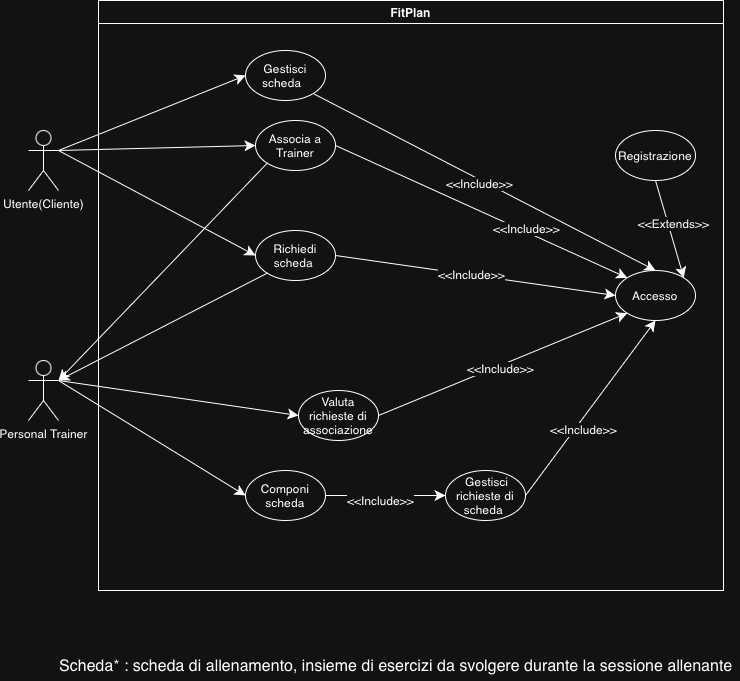

The diagram above was exported from draw.io. Its source (the exported page's mxGraphModel, read from the mxfile embedded in the PNG):
<mxGraphModel dx="122" dy="1007" grid="1" gridSize="10" guides="1" tooltips="1" connect="1" arrows="1" fold="1" page="1" pageScale="1" pageWidth="827" pageHeight="1169" math="0" shadow="0">
  <root>
    <mxCell id="0" />
    <mxCell id="1" parent="0" />
    <mxCell id="8x8jrxBMyS0NaqggiWx0-1" value="FitPlan" style="swimlane;whiteSpace=wrap;html=1;" parent="1" vertex="1">
      <mxGeometry x="110" y="70" width="625" height="590" as="geometry" />
    </mxCell>
    <mxCell id="8x8jrxBMyS0NaqggiWx0-2" value="Accesso" style="ellipse;whiteSpace=wrap;html=1;" parent="8x8jrxBMyS0NaqggiWx0-1" vertex="1">
      <mxGeometry x="517" y="270" width="80" height="50" as="geometry" />
    </mxCell>
    <mxCell id="8x8jrxBMyS0NaqggiWx0-3" value="Gestisci scheda &amp;nbsp;" style="ellipse;whiteSpace=wrap;html=1;" parent="8x8jrxBMyS0NaqggiWx0-1" vertex="1">
      <mxGeometry x="147" y="50" width="80" height="50" as="geometry" />
    </mxCell>
    <mxCell id="8x8jrxBMyS0NaqggiWx0-9" value="Valuta richieste di associazione" style="ellipse;whiteSpace=wrap;html=1;" parent="8x8jrxBMyS0NaqggiWx0-1" vertex="1">
      <mxGeometry x="200" y="390" width="80" height="50" as="geometry" />
    </mxCell>
    <mxCell id="8x8jrxBMyS0NaqggiWx0-10" value="Richiedi scheda&amp;nbsp;" style="ellipse;whiteSpace=wrap;html=1;" parent="8x8jrxBMyS0NaqggiWx0-1" vertex="1">
      <mxGeometry x="157" y="230" width="80" height="50" as="geometry" />
    </mxCell>
    <mxCell id="8x8jrxBMyS0NaqggiWx0-11" value="Associa a Trainer" style="ellipse;whiteSpace=wrap;html=1;" parent="8x8jrxBMyS0NaqggiWx0-1" vertex="1">
      <mxGeometry x="157" y="120" width="80" height="50" as="geometry" />
    </mxCell>
    <mxCell id="8x8jrxBMyS0NaqggiWx0-13" value="Componi scheda" style="ellipse;whiteSpace=wrap;html=1;" parent="8x8jrxBMyS0NaqggiWx0-1" vertex="1">
      <mxGeometry x="147" y="470" width="80" height="50" as="geometry" />
    </mxCell>
    <mxCell id="8x8jrxBMyS0NaqggiWx0-14" value="&amp;nbsp;Gestisci richieste di scheda&amp;nbsp;" style="ellipse;whiteSpace=wrap;html=1;" parent="8x8jrxBMyS0NaqggiWx0-1" vertex="1">
      <mxGeometry x="347" y="470" width="80" height="50" as="geometry" />
    </mxCell>
    <mxCell id="8x8jrxBMyS0NaqggiWx0-15" value="" style="edgeStyle=none;orthogonalLoop=1;jettySize=auto;html=1;rounded=0;fontSize=12;startSize=8;endSize=8;curved=1;entryX=0;entryY=0.5;entryDx=0;entryDy=0;exitX=1;exitY=0.5;exitDx=0;exitDy=0;" parent="8x8jrxBMyS0NaqggiWx0-1" source="8x8jrxBMyS0NaqggiWx0-13" target="8x8jrxBMyS0NaqggiWx0-14" edge="1">
      <mxGeometry width="120" relative="1" as="geometry">
        <mxPoint x="257" y="520" as="sourcePoint" />
        <mxPoint x="287" y="540" as="targetPoint" />
        <Array as="points" />
      </mxGeometry>
    </mxCell>
    <mxCell id="OvNExYpsh-69XkvBrXju-51" value="&amp;lt;&amp;lt;Include&amp;gt;&amp;gt;" style="edgeLabel;html=1;align=center;verticalAlign=middle;resizable=0;points=[];fontSize=12;" parent="8x8jrxBMyS0NaqggiWx0-15" vertex="1" connectable="0">
      <mxGeometry x="-0.075" y="-4" relative="1" as="geometry">
        <mxPoint x="-1" as="offset" />
      </mxGeometry>
    </mxCell>
    <mxCell id="OvNExYpsh-69XkvBrXju-62" value="" style="edgeStyle=none;orthogonalLoop=1;jettySize=auto;html=1;rounded=0;fontSize=12;startSize=8;endSize=8;curved=1;exitX=1;exitY=0.5;exitDx=0;exitDy=0;entryX=0;entryY=1;entryDx=0;entryDy=0;" parent="8x8jrxBMyS0NaqggiWx0-1" source="8x8jrxBMyS0NaqggiWx0-9" target="8x8jrxBMyS0NaqggiWx0-2" edge="1">
      <mxGeometry width="120" relative="1" as="geometry">
        <mxPoint x="267" y="400" as="sourcePoint" />
        <mxPoint x="547" y="360" as="targetPoint" />
        <Array as="points" />
      </mxGeometry>
    </mxCell>
    <mxCell id="APfIYG9iip_4JdpPJPqa-7" value="&amp;lt;&amp;lt;Include&amp;gt;&amp;gt;" style="edgeLabel;html=1;align=center;verticalAlign=middle;resizable=0;points=[];fontSize=12;" parent="OvNExYpsh-69XkvBrXju-62" vertex="1" connectable="0">
      <mxGeometry x="-0.0325" y="-2" relative="1" as="geometry">
        <mxPoint as="offset" />
      </mxGeometry>
    </mxCell>
    <mxCell id="OvNExYpsh-69XkvBrXju-63" value="" style="edgeStyle=none;orthogonalLoop=1;jettySize=auto;html=1;rounded=0;fontSize=12;startSize=8;endSize=8;curved=1;exitX=1;exitY=0.5;exitDx=0;exitDy=0;entryX=0.5;entryY=1;entryDx=0;entryDy=0;" parent="8x8jrxBMyS0NaqggiWx0-1" source="8x8jrxBMyS0NaqggiWx0-14" target="8x8jrxBMyS0NaqggiWx0-2" edge="1">
      <mxGeometry width="120" relative="1" as="geometry">
        <mxPoint x="537" y="340" as="sourcePoint" />
        <mxPoint x="557" y="330" as="targetPoint" />
        <Array as="points" />
      </mxGeometry>
    </mxCell>
    <mxCell id="APfIYG9iip_4JdpPJPqa-8" value="&amp;lt;&amp;lt;Include&amp;gt;&amp;gt;" style="edgeLabel;html=1;align=center;verticalAlign=middle;resizable=0;points=[];fontSize=12;" parent="OvNExYpsh-69XkvBrXju-63" vertex="1" connectable="0">
      <mxGeometry x="-0.1939" y="-6" relative="1" as="geometry">
        <mxPoint as="offset" />
      </mxGeometry>
    </mxCell>
    <mxCell id="OvNExYpsh-69XkvBrXju-64" value="" style="edgeStyle=none;orthogonalLoop=1;jettySize=auto;html=1;rounded=0;fontSize=12;startSize=8;endSize=8;curved=1;entryX=0;entryY=0.5;entryDx=0;entryDy=0;exitX=1;exitY=0.5;exitDx=0;exitDy=0;" parent="8x8jrxBMyS0NaqggiWx0-1" source="8x8jrxBMyS0NaqggiWx0-10" target="8x8jrxBMyS0NaqggiWx0-2" edge="1">
      <mxGeometry width="120" relative="1" as="geometry">
        <mxPoint x="250" y="280" as="sourcePoint" />
        <mxPoint x="577" y="280" as="targetPoint" />
        <Array as="points" />
      </mxGeometry>
    </mxCell>
    <mxCell id="APfIYG9iip_4JdpPJPqa-6" value="&amp;lt;&amp;lt;Include&amp;gt;&amp;gt;" style="edgeLabel;html=1;align=center;verticalAlign=middle;resizable=0;points=[];fontSize=12;" parent="OvNExYpsh-69XkvBrXju-64" vertex="1" connectable="0">
      <mxGeometry x="-0.028" y="1" relative="1" as="geometry">
        <mxPoint as="offset" />
      </mxGeometry>
    </mxCell>
    <mxCell id="OvNExYpsh-69XkvBrXju-65" value="" style="edgeStyle=none;orthogonalLoop=1;jettySize=auto;html=1;rounded=0;fontSize=12;startSize=8;endSize=8;curved=1;exitX=1;exitY=0.5;exitDx=0;exitDy=0;entryX=0;entryY=0;entryDx=0;entryDy=0;" parent="8x8jrxBMyS0NaqggiWx0-1" source="8x8jrxBMyS0NaqggiWx0-11" target="8x8jrxBMyS0NaqggiWx0-2" edge="1">
      <mxGeometry width="120" relative="1" as="geometry">
        <mxPoint x="247" y="60" as="sourcePoint" />
        <mxPoint x="460" y="266" as="targetPoint" />
        <Array as="points" />
      </mxGeometry>
    </mxCell>
    <mxCell id="APfIYG9iip_4JdpPJPqa-4" value="&amp;lt;&amp;lt;Include&amp;gt;&amp;gt;" style="edgeLabel;html=1;align=center;verticalAlign=middle;resizable=0;points=[];fontSize=12;" parent="OvNExYpsh-69XkvBrXju-65" vertex="1" connectable="0">
      <mxGeometry x="0.291" y="4" relative="1" as="geometry">
        <mxPoint as="offset" />
      </mxGeometry>
    </mxCell>
    <mxCell id="APfIYG9iip_4JdpPJPqa-2" value="" style="edgeStyle=none;orthogonalLoop=1;jettySize=auto;html=1;rounded=0;fontSize=12;startSize=8;endSize=8;curved=1;exitX=1;exitY=1;exitDx=0;exitDy=0;entryX=0.5;entryY=0;entryDx=0;entryDy=0;" parent="8x8jrxBMyS0NaqggiWx0-1" source="8x8jrxBMyS0NaqggiWx0-3" target="8x8jrxBMyS0NaqggiWx0-2" edge="1">
      <mxGeometry width="120" relative="1" as="geometry">
        <mxPoint x="240" y="76" as="sourcePoint" />
        <mxPoint x="540" y="256" as="targetPoint" />
        <Array as="points" />
      </mxGeometry>
    </mxCell>
    <mxCell id="APfIYG9iip_4JdpPJPqa-3" value="&amp;lt;&amp;lt;Include&amp;gt;&amp;gt;" style="edgeLabel;html=1;align=center;verticalAlign=middle;resizable=0;points=[];fontSize=12;" parent="APfIYG9iip_4JdpPJPqa-2" vertex="1" connectable="0">
      <mxGeometry x="-0.0205" y="-4" relative="1" as="geometry">
        <mxPoint y="-1" as="offset" />
      </mxGeometry>
    </mxCell>
    <mxCell id="yelN58lSJGgkHNBoFaUm-1" value="Registrazione" style="ellipse;whiteSpace=wrap;html=1;" parent="8x8jrxBMyS0NaqggiWx0-1" vertex="1">
      <mxGeometry x="517" y="130" width="80" height="50" as="geometry" />
    </mxCell>
    <mxCell id="yelN58lSJGgkHNBoFaUm-2" value="" style="edgeStyle=none;orthogonalLoop=1;jettySize=auto;html=1;rounded=0;fontSize=12;startSize=8;endSize=8;curved=1;entryX=1;entryY=0;entryDx=0;entryDy=0;exitX=0.5;exitY=1;exitDx=0;exitDy=0;" parent="8x8jrxBMyS0NaqggiWx0-1" source="yelN58lSJGgkHNBoFaUm-1" target="8x8jrxBMyS0NaqggiWx0-2" edge="1">
      <mxGeometry width="120" relative="1" as="geometry">
        <mxPoint x="600" y="210" as="sourcePoint" />
        <mxPoint x="557" y="30" as="targetPoint" />
        <Array as="points" />
      </mxGeometry>
    </mxCell>
    <mxCell id="yelN58lSJGgkHNBoFaUm-3" value="&amp;lt;&amp;lt;Extends&amp;gt;&amp;gt;" style="edgeLabel;html=1;align=center;verticalAlign=middle;resizable=0;points=[];fontSize=12;" parent="yelN58lSJGgkHNBoFaUm-2" vertex="1" connectable="0">
      <mxGeometry x="-0.1171" y="5" relative="1" as="geometry">
        <mxPoint as="offset" />
      </mxGeometry>
    </mxCell>
    <mxCell id="8x8jrxBMyS0NaqggiWx0-5" value="Utente(Cliente)" style="shape=umlActor;verticalLabelPosition=bottom;verticalAlign=top;html=1;outlineConnect=0;" parent="1" vertex="1">
      <mxGeometry x="40" y="200" width="30" height="60" as="geometry" />
    </mxCell>
    <mxCell id="8x8jrxBMyS0NaqggiWx0-6" value="Personal Trainer" style="shape=umlActor;verticalLabelPosition=bottom;verticalAlign=top;html=1;outlineConnect=0;" parent="1" vertex="1">
      <mxGeometry x="40" y="430" width="30" height="60" as="geometry" />
    </mxCell>
    <mxCell id="OvNExYpsh-69XkvBrXju-57" value="" style="edgeStyle=none;orthogonalLoop=1;jettySize=auto;html=1;rounded=0;fontSize=12;startSize=8;endSize=8;curved=1;exitX=1;exitY=0.3333333333333333;exitDx=0;exitDy=0;exitPerimeter=0;entryX=0;entryY=0.5;entryDx=0;entryDy=0;" parent="1" source="8x8jrxBMyS0NaqggiWx0-5" target="8x8jrxBMyS0NaqggiWx0-11" edge="1">
      <mxGeometry width="120" relative="1" as="geometry">
        <mxPoint x="300" y="330" as="sourcePoint" />
        <mxPoint x="270" y="110" as="targetPoint" />
        <Array as="points" />
      </mxGeometry>
    </mxCell>
    <mxCell id="OvNExYpsh-69XkvBrXju-58" value="" style="edgeStyle=none;orthogonalLoop=1;jettySize=auto;html=1;rounded=0;fontSize=12;startSize=8;endSize=8;curved=1;entryX=0;entryY=0.5;entryDx=0;entryDy=0;" parent="1" target="8x8jrxBMyS0NaqggiWx0-3" edge="1">
      <mxGeometry width="120" relative="1" as="geometry">
        <mxPoint x="70" y="220" as="sourcePoint" />
        <mxPoint x="420" y="330" as="targetPoint" />
        <Array as="points" />
      </mxGeometry>
    </mxCell>
    <mxCell id="OvNExYpsh-69XkvBrXju-60" value="" style="edgeStyle=none;orthogonalLoop=1;jettySize=auto;html=1;rounded=0;fontSize=12;startSize=8;endSize=8;curved=1;exitX=1;exitY=0.3333333333333333;exitDx=0;exitDy=0;exitPerimeter=0;entryX=0;entryY=0.5;entryDx=0;entryDy=0;" parent="1" source="8x8jrxBMyS0NaqggiWx0-6" target="8x8jrxBMyS0NaqggiWx0-9" edge="1">
      <mxGeometry width="120" relative="1" as="geometry">
        <mxPoint x="80" y="440" as="sourcePoint" />
        <mxPoint x="257.0000000000001" y="485" as="targetPoint" />
        <Array as="points" />
      </mxGeometry>
    </mxCell>
    <mxCell id="OvNExYpsh-69XkvBrXju-61" value="" style="edgeStyle=none;orthogonalLoop=1;jettySize=auto;html=1;rounded=0;fontSize=12;startSize=8;endSize=8;curved=1;entryX=0;entryY=0.5;entryDx=0;entryDy=0;" parent="1" target="8x8jrxBMyS0NaqggiWx0-13" edge="1">
      <mxGeometry width="120" relative="1" as="geometry">
        <mxPoint x="70" y="450" as="sourcePoint" />
        <mxPoint x="300" y="600" as="targetPoint" />
        <Array as="points" />
      </mxGeometry>
    </mxCell>
    <mxCell id="C3rx6N-c3NM-qIXCzlER-3" value="" style="edgeStyle=none;orthogonalLoop=1;jettySize=auto;html=1;rounded=0;fontSize=12;startSize=8;endSize=8;curved=1;exitX=0;exitY=1;exitDx=0;exitDy=0;" parent="1" source="8x8jrxBMyS0NaqggiWx0-10" edge="1">
      <mxGeometry width="140" relative="1" as="geometry">
        <mxPoint x="150" y="460" as="sourcePoint" />
        <mxPoint x="70" y="450" as="targetPoint" />
        <Array as="points" />
      </mxGeometry>
    </mxCell>
    <mxCell id="C3rx6N-c3NM-qIXCzlER-4" value="" style="edgeStyle=none;orthogonalLoop=1;jettySize=auto;html=1;rounded=0;fontSize=12;startSize=8;endSize=8;curved=1;exitX=0;exitY=1;exitDx=0;exitDy=0;" parent="1" source="8x8jrxBMyS0NaqggiWx0-11" edge="1">
      <mxGeometry width="140" relative="1" as="geometry">
        <mxPoint x="248.5664745154649" y="260.0038907601731" as="sourcePoint" />
        <mxPoint x="70" y="450" as="targetPoint" />
        <Array as="points" />
      </mxGeometry>
    </mxCell>
    <mxCell id="C3rx6N-c3NM-qIXCzlER-8" value="Scheda* : scheda di allenamento, insieme di esercizi da svolgere durante la sessione allenante&amp;nbsp;" style="text;html=1;whiteSpace=wrap;strokeColor=none;fillColor=none;align=center;verticalAlign=middle;rounded=0;fontSize=16;" parent="1" vertex="1">
      <mxGeometry x="70" y="720" width="680" height="30" as="geometry" />
    </mxCell>
    <mxCell id="ESiVXD6pyDMTAfRxyLZr-2" value="" style="edgeStyle=none;orthogonalLoop=1;jettySize=auto;html=1;rounded=0;fontSize=12;startSize=8;endSize=8;curved=1;exitX=1;exitY=0.3333333333333333;exitDx=0;exitDy=0;exitPerimeter=0;entryX=0;entryY=0.5;entryDx=0;entryDy=0;" parent="1" source="8x8jrxBMyS0NaqggiWx0-5" target="8x8jrxBMyS0NaqggiWx0-10" edge="1">
      <mxGeometry width="120" relative="1" as="geometry">
        <mxPoint x="190" y="235" as="sourcePoint" />
        <mxPoint x="387" y="230" as="targetPoint" />
        <Array as="points" />
      </mxGeometry>
    </mxCell>
  </root>
</mxGraphModel>